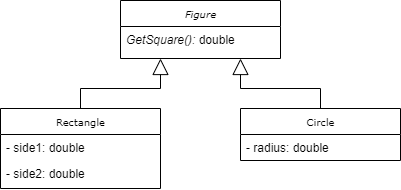

The diagram above was exported from draw.io. Its source (the exported page's mxGraphModel, read from the mxfile embedded in the PNG):
<mxGraphModel dx="868" dy="401" grid="1" gridSize="10" guides="1" tooltips="1" connect="1" arrows="1" fold="1" page="1" pageScale="1" pageWidth="850" pageHeight="1100" background="#ffffff" math="0" shadow="0">
  <root>
    <mxCell id="0" />
    <mxCell id="1" parent="0" />
    <mxCell id="ts1sDWW8RWy79SI82Cr5-10" style="edgeStyle=orthogonalEdgeStyle;rounded=0;orthogonalLoop=1;jettySize=auto;html=1;exitX=0.5;exitY=0;exitDx=0;exitDy=0;entryX=0.25;entryY=1;entryDx=0;entryDy=0;endArrow=block;endFill=0;endSize=14;" edge="1" parent="1" source="ts1sDWW8RWy79SI82Cr5-19" target="ts1sDWW8RWy79SI82Cr5-1">
      <mxGeometry relative="1" as="geometry">
        <mxPoint x="330" y="150" as="sourcePoint" />
        <Array as="points">
          <mxPoint x="330" y="130" />
          <mxPoint x="410" y="130" />
        </Array>
      </mxGeometry>
    </mxCell>
    <mxCell id="ts1sDWW8RWy79SI82Cr5-11" style="edgeStyle=orthogonalEdgeStyle;rounded=0;orthogonalLoop=1;jettySize=auto;html=1;exitX=0.5;exitY=0;exitDx=0;exitDy=0;entryX=0.75;entryY=1;entryDx=0;entryDy=0;endArrow=block;endFill=0;endSize=14;" edge="1" parent="1" source="ts1sDWW8RWy79SI82Cr5-7" target="ts1sDWW8RWy79SI82Cr5-1">
      <mxGeometry relative="1" as="geometry" />
    </mxCell>
    <mxCell id="ts1sDWW8RWy79SI82Cr5-7" value="Circle" style="swimlane;html=1;fontStyle=0;childLayout=stackLayout;horizontal=1;startSize=26;horizontalStack=0;resizeParent=1;resizeLast=0;collapsible=1;marginBottom=0;swimlaneFillColor=#ffffff;rounded=0;shadow=0;comic=0;labelBackgroundColor=none;strokeWidth=1;fontFamily=Verdana;fontSize=10;align=center;" vertex="1" parent="1">
      <mxGeometry x="490" y="150" width="160" height="52" as="geometry" />
    </mxCell>
    <mxCell id="ts1sDWW8RWy79SI82Cr5-8" value="- radius: double" style="text;html=1;strokeColor=none;fillColor=none;align=left;verticalAlign=top;spacingLeft=4;spacingRight=4;whiteSpace=wrap;overflow=hidden;rotatable=0;points=[[0,0.5],[1,0.5]];portConstraint=eastwest;" vertex="1" parent="ts1sDWW8RWy79SI82Cr5-7">
      <mxGeometry y="26" width="160" height="26" as="geometry" />
    </mxCell>
    <mxCell id="ts1sDWW8RWy79SI82Cr5-1" value="Figure" style="swimlane;html=1;fontStyle=2;childLayout=stackLayout;horizontal=1;startSize=26;horizontalStack=0;resizeParent=1;resizeLast=0;collapsible=1;marginBottom=0;swimlaneFillColor=#ffffff;rounded=0;shadow=0;comic=0;labelBackgroundColor=none;strokeWidth=1;fontFamily=Verdana;fontSize=10;align=center;" vertex="1" parent="1">
      <mxGeometry x="370" y="42" width="160" height="58" as="geometry" />
    </mxCell>
    <mxCell id="ts1sDWW8RWy79SI82Cr5-2" value="&lt;i&gt;GetSquare():&amp;nbsp;&lt;/i&gt;double" style="text;html=1;strokeColor=none;fillColor=none;align=left;verticalAlign=top;spacingLeft=4;spacingRight=4;whiteSpace=wrap;overflow=hidden;rotatable=0;points=[[0,0.5],[1,0.5]];portConstraint=eastwest;" vertex="1" parent="ts1sDWW8RWy79SI82Cr5-1">
      <mxGeometry y="26" width="160" height="26" as="geometry" />
    </mxCell>
    <mxCell id="ts1sDWW8RWy79SI82Cr5-19" value="Rectangle" style="swimlane;html=1;fontStyle=0;childLayout=stackLayout;horizontal=1;startSize=26;horizontalStack=0;resizeParent=1;resizeLast=0;collapsible=1;marginBottom=0;swimlaneFillColor=#ffffff;rounded=0;shadow=0;comic=0;labelBackgroundColor=none;strokeWidth=1;fontFamily=Verdana;fontSize=10;align=center;" vertex="1" parent="1">
      <mxGeometry x="250" y="150" width="160" height="80" as="geometry" />
    </mxCell>
    <mxCell id="ts1sDWW8RWy79SI82Cr5-20" value="- side1: double" style="text;html=1;strokeColor=none;fillColor=none;align=left;verticalAlign=top;spacingLeft=4;spacingRight=4;whiteSpace=wrap;overflow=hidden;rotatable=0;points=[[0,0.5],[1,0.5]];portConstraint=eastwest;" vertex="1" parent="ts1sDWW8RWy79SI82Cr5-19">
      <mxGeometry y="26" width="160" height="26" as="geometry" />
    </mxCell>
    <mxCell id="ts1sDWW8RWy79SI82Cr5-21" value="- side2: double" style="text;html=1;strokeColor=none;fillColor=none;align=left;verticalAlign=top;spacingLeft=4;spacingRight=4;whiteSpace=wrap;overflow=hidden;rotatable=0;points=[[0,0.5],[1,0.5]];portConstraint=eastwest;" vertex="1" parent="ts1sDWW8RWy79SI82Cr5-19">
      <mxGeometry y="52" width="160" height="26" as="geometry" />
    </mxCell>
  </root>
</mxGraphModel>